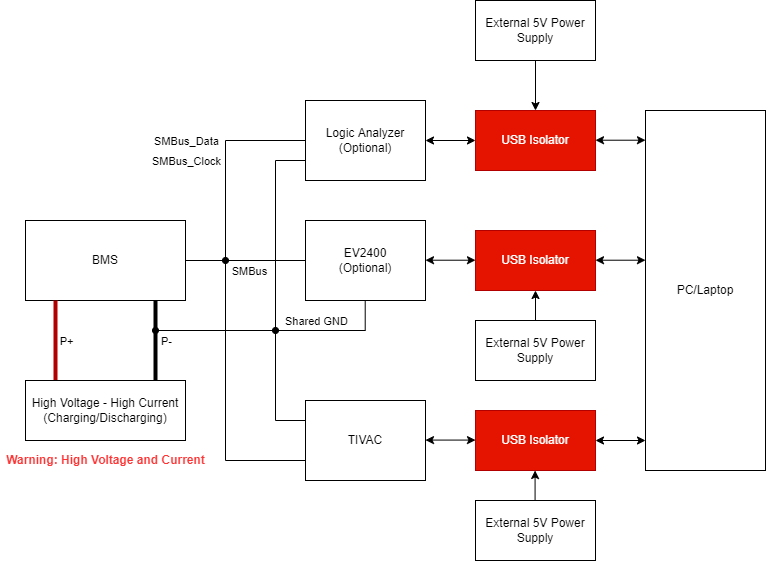

The diagram above was exported from draw.io. Its source (the exported page's mxGraphModel, read from the mxfile embedded in the PNG):
<mxGraphModel dx="1038" dy="649" grid="1" gridSize="10" guides="1" tooltips="1" connect="1" arrows="1" fold="1" page="1" pageScale="1" pageWidth="850" pageHeight="1100" math="0" shadow="0">
  <root>
    <mxCell id="0" />
    <mxCell id="1" parent="0" />
    <mxCell id="2977tJ1DbPICi9VLwzIy-3" value="" style="edgeStyle=orthogonalEdgeStyle;rounded=0;orthogonalLoop=1;jettySize=auto;html=1;endArrow=none;endFill=0;" parent="1" source="2977tJ1DbPICi9VLwzIy-1" target="2977tJ1DbPICi9VLwzIy-2" edge="1">
      <mxGeometry relative="1" as="geometry" />
    </mxCell>
    <mxCell id="2977tJ1DbPICi9VLwzIy-4" value="SMBus" style="edgeLabel;html=1;align=center;verticalAlign=middle;resizable=0;points=[];" parent="2977tJ1DbPICi9VLwzIy-3" vertex="1" connectable="0">
      <mxGeometry x="0.1262" relative="1" as="geometry">
        <mxPoint x="-5" y="10" as="offset" />
      </mxGeometry>
    </mxCell>
    <mxCell id="2977tJ1DbPICi9VLwzIy-1" value="BMS" style="rounded=0;whiteSpace=wrap;html=1;" parent="1" vertex="1">
      <mxGeometry x="40" y="250" width="160" height="80" as="geometry" />
    </mxCell>
    <mxCell id="2977tJ1DbPICi9VLwzIy-2" value="EV2400&lt;br&gt;(Optional)" style="rounded=0;whiteSpace=wrap;html=1;" parent="1" vertex="1">
      <mxGeometry x="320" y="250" width="120" height="80" as="geometry" />
    </mxCell>
    <mxCell id="2977tJ1DbPICi9VLwzIy-5" value="Logic Analyzer&lt;br&gt;(Optional)" style="rounded=0;whiteSpace=wrap;html=1;" parent="1" vertex="1">
      <mxGeometry x="320" y="130" width="120" height="80" as="geometry" />
    </mxCell>
    <mxCell id="2977tJ1DbPICi9VLwzIy-6" value="" style="endArrow=none;html=1;rounded=0;" parent="1" edge="1">
      <mxGeometry width="50" height="50" relative="1" as="geometry">
        <mxPoint x="240" y="170" as="sourcePoint" />
        <mxPoint x="320" y="170" as="targetPoint" />
      </mxGeometry>
    </mxCell>
    <mxCell id="2977tJ1DbPICi9VLwzIy-16" value="SMBus_Clock" style="edgeLabel;html=1;align=center;verticalAlign=middle;resizable=0;points=[];" parent="2977tJ1DbPICi9VLwzIy-6" vertex="1" connectable="0">
      <mxGeometry x="-0.2021" relative="1" as="geometry">
        <mxPoint x="-72" y="20" as="offset" />
      </mxGeometry>
    </mxCell>
    <mxCell id="2977tJ1DbPICi9VLwzIy-18" value="SMBus_Data" style="edgeLabel;html=1;align=center;verticalAlign=middle;resizable=0;points=[];" parent="2977tJ1DbPICi9VLwzIy-6" vertex="1" connectable="0">
      <mxGeometry x="0.1693" y="2" relative="1" as="geometry">
        <mxPoint x="-87" y="2" as="offset" />
      </mxGeometry>
    </mxCell>
    <mxCell id="2977tJ1DbPICi9VLwzIy-7" value="" style="endArrow=none;html=1;rounded=0;endFill=0;startArrow=oval;startFill=1;" parent="1" edge="1">
      <mxGeometry width="50" height="50" relative="1" as="geometry">
        <mxPoint x="240" y="290" as="sourcePoint" />
        <mxPoint x="240" y="170" as="targetPoint" />
      </mxGeometry>
    </mxCell>
    <mxCell id="2977tJ1DbPICi9VLwzIy-8" value="" style="endArrow=none;html=1;rounded=0;fillColor=#e51400;strokeColor=#B20000;strokeWidth=4;" parent="1" edge="1">
      <mxGeometry width="50" height="50" relative="1" as="geometry">
        <mxPoint x="70" y="410" as="sourcePoint" />
        <mxPoint x="70" y="330" as="targetPoint" />
      </mxGeometry>
    </mxCell>
    <mxCell id="2977tJ1DbPICi9VLwzIy-11" value="P+" style="edgeLabel;html=1;align=center;verticalAlign=middle;resizable=0;points=[];" parent="2977tJ1DbPICi9VLwzIy-8" vertex="1" connectable="0">
      <mxGeometry x="-0.125" y="1" relative="1" as="geometry">
        <mxPoint x="11" y="-5" as="offset" />
      </mxGeometry>
    </mxCell>
    <mxCell id="2977tJ1DbPICi9VLwzIy-9" value="" style="endArrow=none;html=1;rounded=0;strokeWidth=4;" parent="1" edge="1">
      <mxGeometry width="50" height="50" relative="1" as="geometry">
        <mxPoint x="170.0000000000001" y="410" as="sourcePoint" />
        <mxPoint x="170.0000000000001" y="330" as="targetPoint" />
      </mxGeometry>
    </mxCell>
    <mxCell id="2977tJ1DbPICi9VLwzIy-12" value="P-" style="edgeLabel;html=1;align=center;verticalAlign=middle;resizable=0;points=[];" parent="2977tJ1DbPICi9VLwzIy-9" vertex="1" connectable="0">
      <mxGeometry x="-0.1964" y="-2" relative="1" as="geometry">
        <mxPoint x="8" y="-8" as="offset" />
      </mxGeometry>
    </mxCell>
    <mxCell id="2977tJ1DbPICi9VLwzIy-10" value="High Voltage - High Current&lt;br&gt;(Charging/Discharging)" style="rounded=0;whiteSpace=wrap;html=1;" parent="1" vertex="1">
      <mxGeometry x="40" y="410" width="160" height="60" as="geometry" />
    </mxCell>
    <mxCell id="2977tJ1DbPICi9VLwzIy-13" value="" style="endArrow=none;html=1;rounded=0;strokeWidth=1;startArrow=oval;startFill=1;" parent="1" edge="1">
      <mxGeometry width="50" height="50" relative="1" as="geometry">
        <mxPoint x="170" y="360" as="sourcePoint" />
        <mxPoint x="380" y="360" as="targetPoint" />
      </mxGeometry>
    </mxCell>
    <mxCell id="2977tJ1DbPICi9VLwzIy-15" value="Shared GND" style="edgeLabel;html=1;align=center;verticalAlign=middle;resizable=0;points=[];" parent="2977tJ1DbPICi9VLwzIy-13" vertex="1" connectable="0">
      <mxGeometry x="0.6561" y="-2" relative="1" as="geometry">
        <mxPoint x="-14" y="-12" as="offset" />
      </mxGeometry>
    </mxCell>
    <mxCell id="2977tJ1DbPICi9VLwzIy-14" value="" style="endArrow=none;html=1;rounded=0;strokeWidth=1;" parent="1" edge="1">
      <mxGeometry width="50" height="50" relative="1" as="geometry">
        <mxPoint x="379.71000000000004" y="360" as="sourcePoint" />
        <mxPoint x="379.71000000000004" y="330" as="targetPoint" />
      </mxGeometry>
    </mxCell>
    <mxCell id="2977tJ1DbPICi9VLwzIy-19" value="" style="endArrow=none;html=1;rounded=0;strokeWidth=1;startArrow=oval;startFill=1;" parent="1" edge="1">
      <mxGeometry width="50" height="50" relative="1" as="geometry">
        <mxPoint x="290" y="360" as="sourcePoint" />
        <mxPoint x="290" y="190" as="targetPoint" />
      </mxGeometry>
    </mxCell>
    <mxCell id="2977tJ1DbPICi9VLwzIy-20" value="" style="endArrow=none;html=1;rounded=0;strokeWidth=1;entryX=0;entryY=0.75;entryDx=0;entryDy=0;" parent="1" target="2977tJ1DbPICi9VLwzIy-5" edge="1">
      <mxGeometry width="50" height="50" relative="1" as="geometry">
        <mxPoint x="290" y="190" as="sourcePoint" />
        <mxPoint x="340" y="140" as="targetPoint" />
      </mxGeometry>
    </mxCell>
    <mxCell id="2977tJ1DbPICi9VLwzIy-21" value="" style="endArrow=classic;startArrow=classic;html=1;rounded=0;strokeWidth=1;" parent="1" edge="1">
      <mxGeometry width="50" height="50" relative="1" as="geometry">
        <mxPoint x="440" y="170" as="sourcePoint" />
        <mxPoint x="490" y="170" as="targetPoint" />
      </mxGeometry>
    </mxCell>
    <mxCell id="2977tJ1DbPICi9VLwzIy-22" value="" style="endArrow=classic;startArrow=classic;html=1;rounded=0;strokeWidth=1;" parent="1" edge="1">
      <mxGeometry width="50" height="50" relative="1" as="geometry">
        <mxPoint x="440" y="289.71" as="sourcePoint" />
        <mxPoint x="490" y="289.71" as="targetPoint" />
      </mxGeometry>
    </mxCell>
    <mxCell id="2977tJ1DbPICi9VLwzIy-23" value="USB Isolator" style="rounded=0;whiteSpace=wrap;html=1;fillColor=#e51400;fontColor=#ffffff;strokeColor=#B20000;" parent="1" vertex="1">
      <mxGeometry x="490" y="140" width="120" height="60" as="geometry" />
    </mxCell>
    <mxCell id="2977tJ1DbPICi9VLwzIy-24" value="USB Isolator" style="rounded=0;whiteSpace=wrap;html=1;fillColor=#e51400;fontColor=#ffffff;strokeColor=#B20000;" parent="1" vertex="1">
      <mxGeometry x="490" y="260" width="120" height="60" as="geometry" />
    </mxCell>
    <mxCell id="2977tJ1DbPICi9VLwzIy-25" value="" style="endArrow=classic;startArrow=classic;html=1;rounded=0;strokeWidth=1;" parent="1" edge="1">
      <mxGeometry width="50" height="50" relative="1" as="geometry">
        <mxPoint x="610" y="169.71" as="sourcePoint" />
        <mxPoint x="660" y="169.71" as="targetPoint" />
      </mxGeometry>
    </mxCell>
    <mxCell id="2977tJ1DbPICi9VLwzIy-26" value="" style="endArrow=classic;startArrow=classic;html=1;rounded=0;strokeWidth=1;" parent="1" edge="1">
      <mxGeometry width="50" height="50" relative="1" as="geometry">
        <mxPoint x="610" y="289.71" as="sourcePoint" />
        <mxPoint x="660" y="289.71" as="targetPoint" />
      </mxGeometry>
    </mxCell>
    <mxCell id="2977tJ1DbPICi9VLwzIy-27" value="PC/Laptop" style="rounded=0;whiteSpace=wrap;html=1;" parent="1" vertex="1">
      <mxGeometry x="660" y="140" width="120" height="360" as="geometry" />
    </mxCell>
    <mxCell id="2977tJ1DbPICi9VLwzIy-28" value="External 5V Power Supply" style="rounded=0;whiteSpace=wrap;html=1;" parent="1" vertex="1">
      <mxGeometry x="490" y="30" width="120" height="60" as="geometry" />
    </mxCell>
    <mxCell id="2977tJ1DbPICi9VLwzIy-29" value="" style="endArrow=classic;html=1;rounded=0;strokeWidth=1;exitX=0.5;exitY=1;exitDx=0;exitDy=0;entryX=0.5;entryY=0;entryDx=0;entryDy=0;" parent="1" source="2977tJ1DbPICi9VLwzIy-28" target="2977tJ1DbPICi9VLwzIy-23" edge="1">
      <mxGeometry width="50" height="50" relative="1" as="geometry">
        <mxPoint x="560" y="220" as="sourcePoint" />
        <mxPoint x="610" y="170" as="targetPoint" />
      </mxGeometry>
    </mxCell>
    <mxCell id="2977tJ1DbPICi9VLwzIy-30" value="External 5V Power Supply" style="rounded=0;whiteSpace=wrap;html=1;" parent="1" vertex="1">
      <mxGeometry x="490" y="350" width="120" height="60" as="geometry" />
    </mxCell>
    <mxCell id="2977tJ1DbPICi9VLwzIy-31" value="" style="endArrow=classic;html=1;rounded=0;strokeWidth=1;entryX=0.5;entryY=1;entryDx=0;entryDy=0;exitX=0.5;exitY=0;exitDx=0;exitDy=0;" parent="1" source="2977tJ1DbPICi9VLwzIy-30" target="2977tJ1DbPICi9VLwzIy-24" edge="1">
      <mxGeometry width="50" height="50" relative="1" as="geometry">
        <mxPoint x="580" y="350" as="sourcePoint" />
        <mxPoint x="549.71" y="370" as="targetPoint" />
      </mxGeometry>
    </mxCell>
    <mxCell id="2977tJ1DbPICi9VLwzIy-32" value="TIVAC" style="rounded=0;whiteSpace=wrap;html=1;" parent="1" vertex="1">
      <mxGeometry x="320" y="430" width="120" height="80" as="geometry" />
    </mxCell>
    <mxCell id="2977tJ1DbPICi9VLwzIy-33" value="" style="endArrow=none;html=1;rounded=0;strokeWidth=1;" parent="1" edge="1">
      <mxGeometry width="50" height="50" relative="1" as="geometry">
        <mxPoint x="290" y="450" as="sourcePoint" />
        <mxPoint x="290" y="360" as="targetPoint" />
      </mxGeometry>
    </mxCell>
    <mxCell id="2977tJ1DbPICi9VLwzIy-34" value="" style="endArrow=none;html=1;rounded=0;strokeWidth=1;entryX=0;entryY=0.25;entryDx=0;entryDy=0;" parent="1" target="2977tJ1DbPICi9VLwzIy-32" edge="1">
      <mxGeometry width="50" height="50" relative="1" as="geometry">
        <mxPoint x="290" y="450" as="sourcePoint" />
        <mxPoint x="320" y="415" as="targetPoint" />
      </mxGeometry>
    </mxCell>
    <mxCell id="2977tJ1DbPICi9VLwzIy-35" value="" style="endArrow=none;html=1;rounded=0;strokeWidth=1;" parent="1" edge="1">
      <mxGeometry width="50" height="50" relative="1" as="geometry">
        <mxPoint x="240" y="490" as="sourcePoint" />
        <mxPoint x="320" y="490" as="targetPoint" />
      </mxGeometry>
    </mxCell>
    <mxCell id="2977tJ1DbPICi9VLwzIy-36" value="" style="endArrow=none;html=1;rounded=0;strokeWidth=1;" parent="1" edge="1">
      <mxGeometry width="50" height="50" relative="1" as="geometry">
        <mxPoint x="240" y="490" as="sourcePoint" />
        <mxPoint x="240" y="290" as="targetPoint" />
      </mxGeometry>
    </mxCell>
    <mxCell id="2977tJ1DbPICi9VLwzIy-37" value="USB Isolator" style="rounded=0;whiteSpace=wrap;html=1;fillColor=#e51400;fontColor=#ffffff;strokeColor=#B20000;" parent="1" vertex="1">
      <mxGeometry x="490" y="440" width="120" height="60" as="geometry" />
    </mxCell>
    <mxCell id="2977tJ1DbPICi9VLwzIy-38" value="External 5V Power Supply" style="rounded=0;whiteSpace=wrap;html=1;" parent="1" vertex="1">
      <mxGeometry x="490" y="530" width="120" height="60" as="geometry" />
    </mxCell>
    <mxCell id="2977tJ1DbPICi9VLwzIy-39" value="" style="endArrow=classic;startArrow=classic;html=1;rounded=0;strokeWidth=1;" parent="1" edge="1">
      <mxGeometry width="50" height="50" relative="1" as="geometry">
        <mxPoint x="440" y="469.58000000000004" as="sourcePoint" />
        <mxPoint x="490" y="469.58000000000004" as="targetPoint" />
      </mxGeometry>
    </mxCell>
    <mxCell id="2977tJ1DbPICi9VLwzIy-40" value="" style="endArrow=classic;html=1;rounded=0;strokeWidth=1;entryX=0.5;entryY=1;entryDx=0;entryDy=0;exitX=0.5;exitY=0;exitDx=0;exitDy=0;" parent="1" edge="1">
      <mxGeometry width="50" height="50" relative="1" as="geometry">
        <mxPoint x="549.58" y="530.0000000000001" as="sourcePoint" />
        <mxPoint x="549.58" y="499.9999999999999" as="targetPoint" />
      </mxGeometry>
    </mxCell>
    <mxCell id="2977tJ1DbPICi9VLwzIy-42" value="&lt;font color=&quot;#ff3333&quot;&gt;&lt;b&gt;Warning: High Voltage and Current&lt;/b&gt;&lt;/font&gt;" style="text;html=1;align=center;verticalAlign=middle;resizable=0;points=[];autosize=1;strokeColor=none;fillColor=none;" parent="1" vertex="1">
      <mxGeometry x="15" y="480" width="210" height="20" as="geometry" />
    </mxCell>
    <mxCell id="2977tJ1DbPICi9VLwzIy-43" value="" style="endArrow=classic;startArrow=classic;html=1;rounded=0;strokeWidth=1;" parent="1" edge="1">
      <mxGeometry width="50" height="50" relative="1" as="geometry">
        <mxPoint x="610" y="470" as="sourcePoint" />
        <mxPoint x="660" y="470" as="targetPoint" />
      </mxGeometry>
    </mxCell>
  </root>
</mxGraphModel>